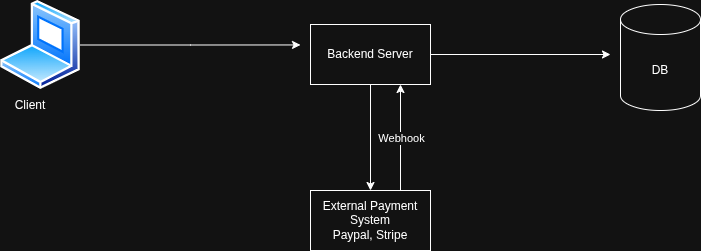

The diagram above was exported from draw.io. Its source (the exported page's mxGraphModel, read from the mxfile embedded in the PNG):
<mxGraphModel dx="1700" dy="1141" grid="1" gridSize="10" guides="1" tooltips="1" connect="1" arrows="1" fold="1" page="1" pageScale="1" pageWidth="850" pageHeight="1100" math="0" shadow="0">
  <root>
    <mxCell id="0" />
    <mxCell id="1" parent="0" />
    <mxCell id="c-05KWVn4aHLf9kpEuhn-4" edge="1" parent="1" source="c-05KWVn4aHLf9kpEuhn-1" style="edgeStyle=orthogonalEdgeStyle;rounded=0;orthogonalLoop=1;jettySize=auto;html=1;">
      <mxGeometry relative="1" as="geometry">
        <mxPoint x="340" y="354.44499999999994" as="targetPoint" />
      </mxGeometry>
    </mxCell>
    <mxCell id="c-05KWVn4aHLf9kpEuhn-1" parent="1" style="image;aspect=fixed;perimeter=ellipsePerimeter;html=1;align=center;shadow=0;dashed=0;spacingTop=3;image=img/lib/active_directory/laptop_client.svg;" value="" vertex="1">
      <mxGeometry height="88.89" width="80" x="40" y="310" as="geometry" />
    </mxCell>
    <mxCell id="c-05KWVn4aHLf9kpEuhn-5" edge="1" parent="1" source="c-05KWVn4aHLf9kpEuhn-2" style="edgeStyle=orthogonalEdgeStyle;rounded=0;orthogonalLoop=1;jettySize=auto;html=1;">
      <mxGeometry relative="1" as="geometry">
        <mxPoint x="650" y="364" as="targetPoint" />
      </mxGeometry>
    </mxCell>
    <mxCell id="c-05KWVn4aHLf9kpEuhn-7" edge="1" parent="1" source="c-05KWVn4aHLf9kpEuhn-2" style="edgeStyle=orthogonalEdgeStyle;rounded=0;orthogonalLoop=1;jettySize=auto;html=1;entryX=0.5;entryY=0;entryDx=0;entryDy=0;" target="c-05KWVn4aHLf9kpEuhn-6">
      <mxGeometry relative="1" as="geometry" />
    </mxCell>
    <mxCell id="c-05KWVn4aHLf9kpEuhn-2" parent="1" style="rounded=0;whiteSpace=wrap;html=1;" value="Backend Server" vertex="1">
      <mxGeometry height="60" width="120" x="350" y="334" as="geometry" />
    </mxCell>
    <mxCell id="c-05KWVn4aHLf9kpEuhn-3" parent="1" style="shape=cylinder3;whiteSpace=wrap;html=1;boundedLbl=1;backgroundOutline=1;size=15;" value="DB" vertex="1">
      <mxGeometry height="106" width="80" x="660" y="314" as="geometry" />
    </mxCell>
    <mxCell id="c-05KWVn4aHLf9kpEuhn-6" parent="1" style="rounded=0;whiteSpace=wrap;html=1;" value="External Payment System&lt;div&gt;Paypal, Stripe&lt;/div&gt;" vertex="1">
      <mxGeometry height="60" width="120" x="350" y="500" as="geometry" />
    </mxCell>
    <mxCell id="c-05KWVn4aHLf9kpEuhn-9" edge="1" parent="1" source="c-05KWVn4aHLf9kpEuhn-6" style="endArrow=classic;html=1;rounded=0;entryX=0.75;entryY=1;entryDx=0;entryDy=0;exitX=0.75;exitY=0;exitDx=0;exitDy=0;" target="c-05KWVn4aHLf9kpEuhn-2" value="">
      <mxGeometry relative="1" as="geometry">
        <mxPoint x="440" y="470" as="sourcePoint" />
        <mxPoint x="540" y="470" as="targetPoint" />
      </mxGeometry>
    </mxCell>
    <mxCell id="c-05KWVn4aHLf9kpEuhn-10" connectable="0" parent="c-05KWVn4aHLf9kpEuhn-9" style="edgeLabel;resizable=0;html=1;;align=center;verticalAlign=middle;" value="Webhook" vertex="1">
      <mxGeometry relative="1" as="geometry" />
    </mxCell>
    <mxCell id="c-05KWVn4aHLf9kpEuhn-12" parent="1" style="text;html=1;whiteSpace=wrap;strokeColor=none;fillColor=none;align=center;verticalAlign=middle;rounded=0;" value="Client" vertex="1">
      <mxGeometry height="30" width="60" x="40" y="400" as="geometry" />
    </mxCell>
  </root>
</mxGraphModel>